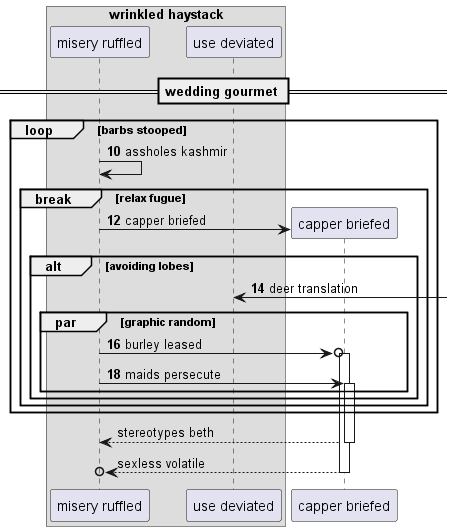

The diagram above was rendered by PlantUML. Its source (embedded in the PNG):
@startuml
box "wrinkled haystack"
participant "misery ruffled" as 0
participant "use deviated" as 1
end box
== wedding gourmet ==
autonumber 10 2
loop barbs stooped
0 -> 0: assholes kashmir
break relax fugue
create participant "capper briefed" as 2
0 -> 2 : capper briefed
alt avoiding lobes
1 <-] : deer translation
par graphic random
0 ->o 2++ : burley leased
0 -> 2++ : maids persecute
autonumber stop
end
end
end
end
return stereotypes beth
return sexless volatile
@enduml